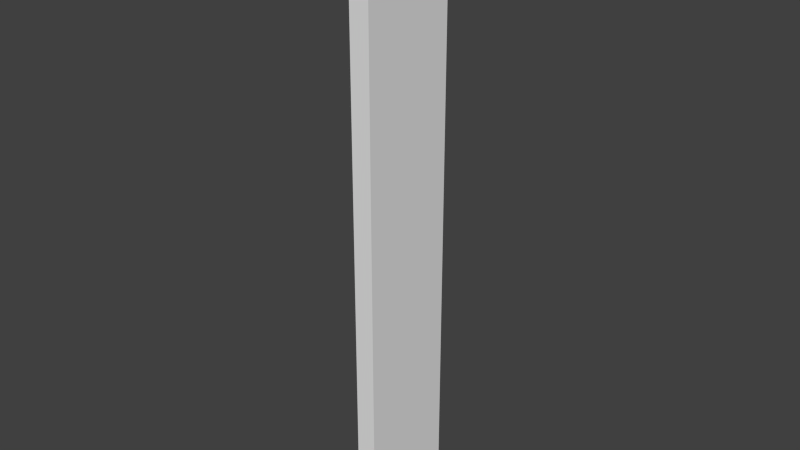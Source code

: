 # Source: 1.blend  (saved by Blender 2.76.0; exported with 4.5.12 LTS)
import bpy
from mathutils import Matrix  # noqa: F401  (used for matrix-valued properties, if any)

bpy.ops.wm.read_factory_settings(use_empty=True)
scene = bpy.context.scene
scene.name = 'Scene'

# ---- collections
col_collection_1 = bpy.data.collections.new('Collection 1'); scene.collection.children.link(col_collection_1)

# ---- world
world_world = bpy.data.worlds.new('World'); scene.world = world_world
world_world.color = (0.05088, 0.05088, 0.05088)
world_world.use_sun_shadow = False
world_world.sun_shadow_jitter_overblur = 0.0
world_world.cycles.sampling_method = 'MANUAL'
world_world.cycles.sample_map_resolution = 256

# ---- meshes
me_cube = bpy.data.meshes.new('Cube')
me_cube.from_pydata([(-100.0, -100.0, -100.0), (-100.0, -100.0, 100.0), (-100.0, 100.0, -100.0), (-100.0, 100.0, 100.0), (100.0, -100.0, -100.0), (100.0, -100.0, 100.0), (100.0, 100.0, -100.0), (100.0, 100.0, 100.0)], [], [(1, 3, 2, 0), (3, 7, 6, 2), (7, 5, 4, 6), (5, 1, 0, 4), (0, 2, 6, 4), (5, 7, 3, 1)])
_uv = me_cube.uv_layers.new(name='UVMap')
_uv.uv.foreach_set('vector', [0.2538, 1.977, 0.7462, 1.977, 0.7462, -0.9771, 0.2538, -0.9771, 0.7462, 1.977, 0.7489, 1.993, 0.7489, -0.9932, 0.7462, -0.9771, 0.7489, 1.993, 0.2511, 1.993, 0.2511, -0.9932, 0.7489, -0.9932, 0.2511, 1.993, 0.2538, 1.977, 0.2538, -0.9771, 0.2511, -0.9932, 0.2538, -0.9771, 0.7462, -0.9771, 0.7489, -0.9932, 0.2511, -0.9932, 0.2511, 1.993, 0.7489, 1.993, 0.7462, 1.977, 0.2538, 1.977])
me_cube.use_remesh_preserve_volume = False
me_cube.use_remesh_preserve_attributes = False
me_cube.use_mirror_vertex_groups = False
me_cube.update()

# ---- objects
ob_cube = bpy.data.objects.new('Cube', me_cube)

# ---- transforms, parenting, visibility, modifiers, constraints
ob_cube.location = (0.0, 0.0, 150.0)
ob_cube.scale = (0.05, 0.25, 1.5)
ob_cube.lineart.crease_threshold = 0.0

# ---- collection membership
col_collection_1.objects.link(ob_cube)

# ---- scene / render settings (as saved in the file)
scene.frame_start = 1; scene.frame_end = 250; scene.frame_set(1)
scene.render.engine = 'CYCLES'
scene.render.resolution_percentage = 50
scene.render.dither_intensity = 0.0
scene.cycles.use_denoising = False
scene.cycles.samples = 10
scene.cycles.sampling_pattern = 'TABULATED_SOBOL'
scene.cycles.light_sampling_threshold = 0.0
scene.cycles.use_adaptive_sampling = False
scene.cycles.use_light_tree = False
scene.cycles.blur_glossy = 0.0
scene.cycles.pixel_filter_type = 'GAUSSIAN'
scene.cycles.sample_clamp_indirect = 0.0
scene.view_settings.view_transform = 'Standard'
scene.unit_settings.scale_length = 0.01
bpy.context.view_layer.update()

# ---- added for rendering (the .blend has no active camera and no usable light): camera, sun
cam_auto = bpy.data.cameras.new('AutoCamera')
cam_auto.lens = 50.0
cam_auto.sensor_width = 36.0
cam_auto.clip_end = 4941.15
ob_auto_camera = bpy.data.objects.new('AutoCamera', cam_auto)
scene.collection.objects.link(ob_auto_camera)
ob_auto_camera.location = (281.548, -337.858, 375.239)
ob_auto_camera.rotation_euler = (1.09748, -7.21219e-08, 0.694738)
scene.camera = ob_auto_camera
light_auto_sun = bpy.data.lights.new('AutoSun', 'SUN')
light_auto_sun.energy = 3.0
light_auto_sun.angle = 0.0523599
ob_auto_sun = bpy.data.objects.new('AutoSun', light_auto_sun)
scene.collection.objects.link(ob_auto_sun)
ob_auto_sun.rotation_euler = (0.872665, 0.174533, 0.523599)
bpy.context.view_layer.update()
